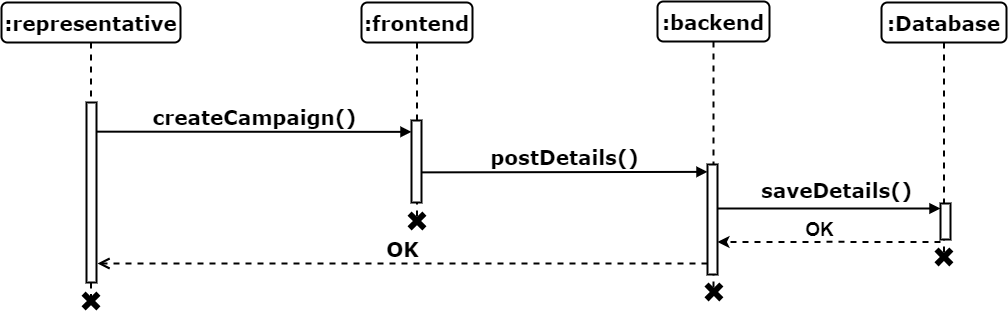

The diagram above was exported from draw.io. Its source (the exported page's mxGraphModel, read from the mxfile embedded in the PNG):
<mxGraphModel dx="1909" dy="1331" grid="0" gridSize="10" guides="1" tooltips="1" connect="1" arrows="1" fold="1" page="0" pageScale="1" pageWidth="1100" pageHeight="850" background="none" math="0" shadow="0">
  <root>
    <mxCell id="0" />
    <mxCell id="1" parent="0" />
    <mxCell id="2" value="createCampaign()" style="html=1;verticalAlign=bottom;endArrow=block;entryX=0;entryY=0;labelBackgroundColor=none;fontFamily=Verdana;fontSize=20;edgeStyle=elbowEdgeStyle;elbow=vertical;strokeWidth=2;fontStyle=1;exitX=1.027;exitY=0.162;exitDx=0;exitDy=0;exitPerimeter=0;" edge="1" source="10" parent="1">
      <mxGeometry relative="1" as="geometry">
        <mxPoint x="105" y="4317" as="sourcePoint" />
        <mxPoint x="444" y="4317" as="targetPoint" />
      </mxGeometry>
    </mxCell>
    <mxCell id="3" value=":frontend" style="shape=umlLifeline;perimeter=lifelinePerimeter;whiteSpace=wrap;html=1;container=1;collapsible=0;recursiveResize=0;outlineConnect=0;rounded=1;shadow=0;comic=0;labelBackgroundColor=none;strokeWidth=2;fontFamily=Verdana;fontSize=20;align=center;fontStyle=1" vertex="1" parent="1">
      <mxGeometry x="394" y="4187" width="111" height="217" as="geometry" />
    </mxCell>
    <mxCell id="4" value="" style="html=1;points=[];perimeter=orthogonalPerimeter;rounded=0;shadow=0;comic=0;labelBackgroundColor=none;strokeWidth=2;fontFamily=Verdana;fontSize=20;align=center;fontStyle=1;whiteSpace=wrap;" vertex="1" parent="3">
      <mxGeometry x="50" y="118" width="10" height="82" as="geometry" />
    </mxCell>
    <mxCell id="5" value=":backend" style="shape=umlLifeline;perimeter=lifelinePerimeter;whiteSpace=wrap;html=1;container=1;collapsible=0;recursiveResize=0;outlineConnect=0;rounded=1;shadow=0;comic=0;labelBackgroundColor=none;strokeWidth=2;fontFamily=Verdana;fontSize=20;align=center;fontStyle=1" vertex="1" parent="1">
      <mxGeometry x="690" y="4186" width="112" height="287" as="geometry" />
    </mxCell>
    <mxCell id="6" value="" style="html=1;points=[];perimeter=orthogonalPerimeter;rounded=0;shadow=0;comic=0;labelBackgroundColor=none;strokeWidth=2;fontFamily=Verdana;fontSize=20;align=center;fontStyle=1;whiteSpace=wrap;" vertex="1" parent="5">
      <mxGeometry x="50" y="163" width="10" height="110" as="geometry" />
    </mxCell>
    <mxCell id="7" value="postDetails()" style="html=1;verticalAlign=bottom;endArrow=block;labelBackgroundColor=none;fontFamily=Verdana;fontSize=20;edgeStyle=elbowEdgeStyle;elbow=vertical;strokeWidth=2;fontStyle=1;exitX=0.961;exitY=0.818;exitDx=0;exitDy=0;exitPerimeter=0;" edge="1" parent="5">
      <mxGeometry x="0.0004" relative="1" as="geometry">
        <mxPoint x="-236.38999999999987" y="170.8699999999999" as="sourcePoint" />
        <mxPoint x="50" y="170" as="targetPoint" />
        <Array as="points" />
        <mxPoint as="offset" />
      </mxGeometry>
    </mxCell>
    <mxCell id="8" value=":Database" style="shape=umlLifeline;perimeter=lifelinePerimeter;whiteSpace=wrap;html=1;container=1;collapsible=0;recursiveResize=0;outlineConnect=0;rounded=1;shadow=0;comic=0;labelBackgroundColor=none;strokeWidth=2;fontFamily=Verdana;fontSize=20;align=center;fontStyle=1" vertex="1" parent="1">
      <mxGeometry x="914" y="4187" width="125" height="254" as="geometry" />
    </mxCell>
    <mxCell id="9" value=":representative" style="shape=umlLifeline;perimeter=lifelinePerimeter;whiteSpace=wrap;html=1;container=1;collapsible=0;recursiveResize=0;outlineConnect=0;rounded=1;shadow=0;comic=0;labelBackgroundColor=none;strokeWidth=2;fontFamily=Verdana;fontSize=20;align=center;fontStyle=1" vertex="1" parent="1">
      <mxGeometry x="34" y="4187" width="179" height="294" as="geometry" />
    </mxCell>
    <mxCell id="10" value="" style="html=1;points=[];perimeter=orthogonalPerimeter;rounded=0;shadow=0;comic=0;labelBackgroundColor=none;strokeWidth=2;fontFamily=Verdana;fontSize=20;align=center;fontStyle=1;whiteSpace=wrap;" vertex="1" parent="9">
      <mxGeometry x="85" y="100" width="10" height="180" as="geometry" />
    </mxCell>
    <mxCell id="11" value="" style="html=1;points=[];perimeter=orthogonalPerimeter;rounded=0;shadow=0;comic=0;labelBackgroundColor=none;strokeWidth=2;fontFamily=Verdana;fontSize=20;align=center;fontStyle=1;whiteSpace=wrap;" vertex="1" parent="1">
      <mxGeometry x="973" y="4388" width="10" height="36" as="geometry" />
    </mxCell>
    <mxCell id="12" value="saveDetails()" style="html=1;verticalAlign=bottom;endArrow=block;labelBackgroundColor=none;fontFamily=Verdana;fontSize=20;edgeStyle=elbowEdgeStyle;elbow=vertical;strokeWidth=2;fontStyle=1;" edge="1" parent="1">
      <mxGeometry x="0.0629" y="4" relative="1" as="geometry">
        <mxPoint x="750" y="4393" as="sourcePoint" />
        <mxPoint x="973" y="4393" as="targetPoint" />
        <Array as="points">
          <mxPoint x="912" y="4393" />
        </Array>
        <mxPoint as="offset" />
      </mxGeometry>
    </mxCell>
    <mxCell id="13" value="" style="shape=cross;whiteSpace=wrap;html=1;fillColor=#000000;rotation=45;strokeWidth=2;fontSize=20;" vertex="1" parent="1">
      <mxGeometry x="440" y="4396" width="19" height="19" as="geometry" />
    </mxCell>
    <mxCell id="14" value="" style="shape=cross;whiteSpace=wrap;html=1;fillColor=#000000;rotation=45;strokeWidth=2;fontSize=20;" vertex="1" parent="1">
      <mxGeometry x="114" y="4476" width="19" height="19" as="geometry" />
    </mxCell>
    <mxCell id="15" value="" style="shape=cross;whiteSpace=wrap;html=1;fillColor=#000000;rotation=45;strokeWidth=2;fontSize=20;" vertex="1" parent="1">
      <mxGeometry x="966.9350288425444" y="4431.935028842545" width="19" height="19" as="geometry" />
    </mxCell>
    <mxCell id="16" value="" style="shape=cross;whiteSpace=wrap;html=1;fillColor=#000000;rotation=45;strokeWidth=2;fontSize=20;" vertex="1" parent="1">
      <mxGeometry x="736.9350288425444" y="4466.935028842545" width="19" height="19" as="geometry" />
    </mxCell>
    <mxCell id="17" value="" style="group" vertex="1" connectable="0" parent="1">
      <mxGeometry x="750" y="4397" width="223" height="35" as="geometry" />
    </mxCell>
    <mxCell id="18" style="edgeStyle=orthogonalEdgeStyle;rounded=0;orthogonalLoop=1;jettySize=auto;html=1;entryX=1;entryY=0.259;entryDx=0;entryDy=0;entryPerimeter=0;strokeWidth=2;dashed=1;" edge="1" parent="17">
      <mxGeometry relative="1" as="geometry">
        <mxPoint x="223" y="29.40000000000009" as="sourcePoint" />
        <mxPoint y="29.440000000000055" as="targetPoint" />
        <Array as="points">
          <mxPoint x="112" y="29" />
        </Array>
      </mxGeometry>
    </mxCell>
    <mxCell id="19" value="&lt;b&gt;&lt;font style=&quot;font-size: 19px;&quot;&gt;OK&lt;/font&gt;&lt;/b&gt;" style="text;html=1;align=center;verticalAlign=middle;resizable=0;points=[];autosize=1;strokeColor=none;fillColor=none;" vertex="1" parent="17">
      <mxGeometry x="78" width="47" height="35" as="geometry" />
    </mxCell>
    <mxCell id="20" value="OK" style="html=1;verticalAlign=bottom;endArrow=open;dashed=1;endSize=8;labelBackgroundColor=none;fontFamily=Verdana;fontSize=20;edgeStyle=elbowEdgeStyle;elbow=vertical;strokeWidth=2;fontStyle=1;" edge="1" parent="1">
      <mxGeometry relative="1" as="geometry">
        <mxPoint x="130" y="4448" as="targetPoint" />
        <Array as="points">
          <mxPoint x="412" y="4448" />
        </Array>
        <mxPoint x="740" y="4448" as="sourcePoint" />
      </mxGeometry>
    </mxCell>
  </root>
</mxGraphModel>